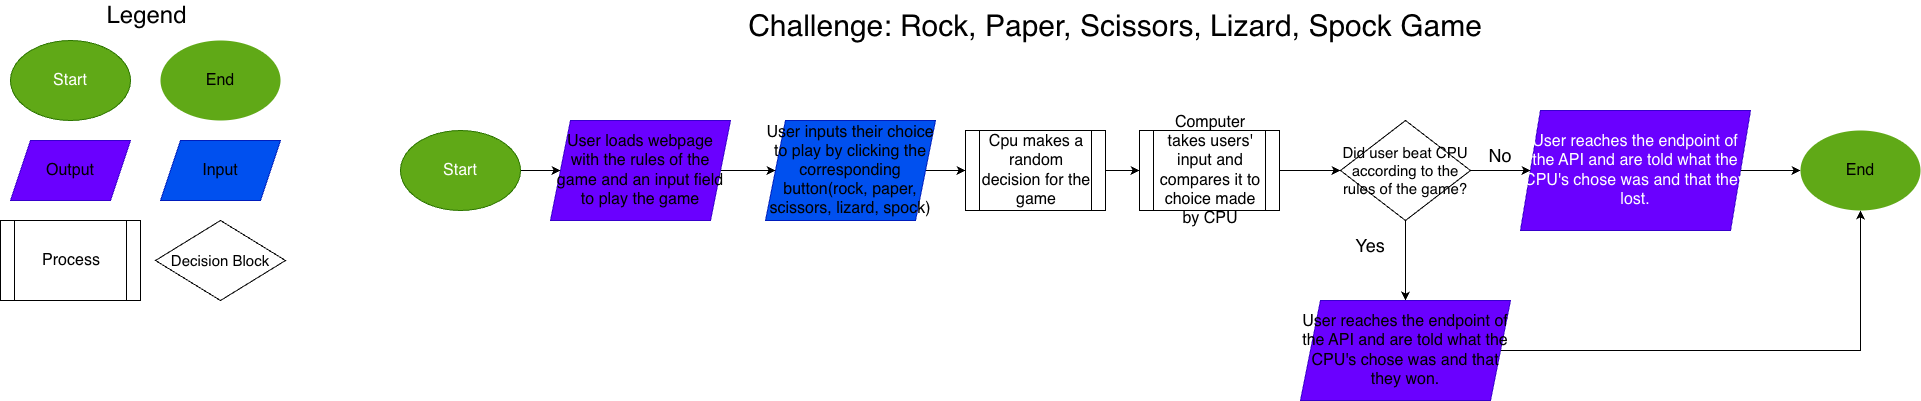

The diagram above was exported from draw.io. Its source (the exported page's mxGraphModel, read from the mxfile embedded in the PNG):
<mxGraphModel dx="2185" dy="1350" grid="1" gridSize="10" guides="1" tooltips="1" connect="1" arrows="1" fold="1" page="1" pageScale="1" pageWidth="850" pageHeight="1100" math="0" shadow="0">
  <root>
    <mxCell id="0" />
    <mxCell id="1" parent="0" />
    <mxCell id="eHhwgBcWnErEnPfl6q02-1" parent="1" style="ellipse;whiteSpace=wrap;html=1;fillColor=light-dark(#60A917,#00CC00);fontColor=#ffffff;strokeColor=#2D7600;" value="&lt;font style=&quot;font-size: 16px;&quot;&gt;Start&lt;/font&gt;" vertex="1">
      <mxGeometry height="80" width="120" x="100" y="160" as="geometry" />
    </mxCell>
    <mxCell id="eHhwgBcWnErEnPfl6q02-2" parent="1" style="ellipse;whiteSpace=wrap;html=1;fillColor=light-dark(#60A917,#FF0000);strokeColor=none;fontColor=#ffffff;" value="&lt;font style=&quot;font-size: 16px; color: light-dark(rgb(0, 0, 0), rgb(255, 255, 255));&quot;&gt;End&lt;/font&gt;" vertex="1">
      <mxGeometry height="80" width="120" x="250" y="160" as="geometry" />
    </mxCell>
    <mxCell id="eHhwgBcWnErEnPfl6q02-3" parent="1" style="shape=parallelogram;perimeter=parallelogramPerimeter;whiteSpace=wrap;html=1;fixedSize=1;fillColor=light-dark(#6A00FF,#9933FF);fontColor=#ffffff;strokeColor=#3700CC;" value="&lt;font style=&quot;font-size: 16px; color: light-dark(rgb(0, 0, 0), rgb(255, 255, 255));&quot;&gt;Output&lt;/font&gt;" vertex="1">
      <mxGeometry height="60" width="120" x="100" y="260" as="geometry" />
    </mxCell>
    <mxCell id="eHhwgBcWnErEnPfl6q02-4" parent="1" style="shape=parallelogram;perimeter=parallelogramPerimeter;whiteSpace=wrap;html=1;fixedSize=1;fillColor=light-dark(#0050EF,#66B2FF);fontColor=#ffffff;strokeColor=#001DBC;" value="&lt;font style=&quot;font-size: 16px; color: light-dark(rgb(0, 0, 0), rgb(255, 255, 255));&quot;&gt;Input&lt;/font&gt;" vertex="1">
      <mxGeometry height="60" width="120" x="250" y="260" as="geometry" />
    </mxCell>
    <mxCell id="eHhwgBcWnErEnPfl6q02-5" parent="1" style="shape=process;whiteSpace=wrap;html=1;backgroundOutline=1;" value="&lt;font style=&quot;font-size: 16px;&quot;&gt;Process&lt;/font&gt;" vertex="1">
      <mxGeometry height="80" width="140" x="90" y="340" as="geometry" />
    </mxCell>
    <mxCell id="eHhwgBcWnErEnPfl6q02-6" parent="1" style="rhombus;whiteSpace=wrap;html=1;fillColor=light-dark(#FFFFFF,#666666);" value="&lt;font style=&quot;font-size: 15px;&quot;&gt;Decision Block&lt;/font&gt;" vertex="1">
      <mxGeometry height="80" width="130" x="245" y="340" as="geometry" />
    </mxCell>
    <mxCell id="eHhwgBcWnErEnPfl6q02-7" parent="1" style="text;html=1;align=center;verticalAlign=middle;whiteSpace=wrap;rounded=0;" value="&lt;font style=&quot;font-size: 24px;&quot;&gt;Legend&lt;/font&gt;" vertex="1">
      <mxGeometry height="30" width="93" x="190" y="120" as="geometry" />
    </mxCell>
    <mxCell id="eHhwgBcWnErEnPfl6q02-8" parent="1" style="text;html=1;align=center;verticalAlign=middle;whiteSpace=wrap;rounded=0;" value="&lt;font style=&quot;font-size: 30px;&quot;&gt;Challenge: Rock, Paper, Scissors, Lizard, Spock Game&lt;/font&gt;" vertex="1">
      <mxGeometry height="30" width="750" x="830" y="130" as="geometry" />
    </mxCell>
    <mxCell id="eHhwgBcWnErEnPfl6q02-18" edge="1" parent="1" source="eHhwgBcWnErEnPfl6q02-9" style="edgeStyle=orthogonalEdgeStyle;rounded=0;orthogonalLoop=1;jettySize=auto;html=1;" target="eHhwgBcWnErEnPfl6q02-14" value="">
      <mxGeometry relative="1" as="geometry" />
    </mxCell>
    <mxCell id="eHhwgBcWnErEnPfl6q02-9" parent="1" style="ellipse;whiteSpace=wrap;html=1;fillColor=light-dark(#60A917,#00CC00);fontColor=#ffffff;strokeColor=#2D7600;" value="&lt;font style=&quot;font-size: 16px;&quot;&gt;Start&lt;/font&gt;" vertex="1">
      <mxGeometry height="80" width="120" x="490" y="250" as="geometry" />
    </mxCell>
    <mxCell id="eHhwgBcWnErEnPfl6q02-20" edge="1" parent="1" source="eHhwgBcWnErEnPfl6q02-10" style="edgeStyle=orthogonalEdgeStyle;rounded=0;orthogonalLoop=1;jettySize=auto;html=1;" target="eHhwgBcWnErEnPfl6q02-15" value="">
      <mxGeometry relative="1" as="geometry" />
    </mxCell>
    <mxCell id="eHhwgBcWnErEnPfl6q02-10" parent="1" style="shape=parallelogram;perimeter=parallelogramPerimeter;whiteSpace=wrap;html=1;fixedSize=1;fillColor=light-dark(#0050EF,#66B2FF);fontColor=#ffffff;strokeColor=#001DBC;" value="&lt;font style=&quot;font-size: 16px; color: light-dark(rgb(0, 0, 0), rgb(255, 255, 255));&quot;&gt;User inputs their choice to play by clicking the corresponding button(rock, paper, scissors, lizard, spock)&lt;/font&gt;" vertex="1">
      <mxGeometry height="100" width="170" x="855" y="240" as="geometry" />
    </mxCell>
    <mxCell id="eHhwgBcWnErEnPfl6q02-31" edge="1" parent="1" source="eHhwgBcWnErEnPfl6q02-13" style="edgeStyle=orthogonalEdgeStyle;rounded=0;orthogonalLoop=1;jettySize=auto;html=1;" target="eHhwgBcWnErEnPfl6q02-16" value="">
      <mxGeometry relative="1" as="geometry" />
    </mxCell>
    <mxCell id="eHhwgBcWnErEnPfl6q02-13" parent="1" style="shape=process;whiteSpace=wrap;html=1;backgroundOutline=1;" value="&lt;font style=&quot;font-size: 16px;&quot;&gt;Computer takes users' input and compares it to choice made by CPU&lt;/font&gt;" vertex="1">
      <mxGeometry height="80" width="140" x="1229" y="250" as="geometry" />
    </mxCell>
    <mxCell id="eHhwgBcWnErEnPfl6q02-19" edge="1" parent="1" source="eHhwgBcWnErEnPfl6q02-14" style="edgeStyle=orthogonalEdgeStyle;rounded=0;orthogonalLoop=1;jettySize=auto;html=1;" target="eHhwgBcWnErEnPfl6q02-10" value="">
      <mxGeometry relative="1" as="geometry" />
    </mxCell>
    <mxCell id="eHhwgBcWnErEnPfl6q02-14" parent="1" style="shape=parallelogram;perimeter=parallelogramPerimeter;whiteSpace=wrap;html=1;fixedSize=1;fillColor=light-dark(#6A00FF,#9933FF);fontColor=#ffffff;strokeColor=#3700CC;" value="&lt;font style=&quot;font-size: 16px; color: light-dark(rgb(0, 0, 0), rgb(255, 255, 255));&quot;&gt;User loads webpage with the rules of the game and an input field to play the game&lt;/font&gt;" vertex="1">
      <mxGeometry height="100" width="180" x="640" y="240" as="geometry" />
    </mxCell>
    <mxCell id="eHhwgBcWnErEnPfl6q02-21" edge="1" parent="1" source="eHhwgBcWnErEnPfl6q02-15" style="edgeStyle=orthogonalEdgeStyle;rounded=0;orthogonalLoop=1;jettySize=auto;html=1;" target="eHhwgBcWnErEnPfl6q02-13" value="">
      <mxGeometry relative="1" as="geometry" />
    </mxCell>
    <mxCell id="eHhwgBcWnErEnPfl6q02-15" parent="1" style="shape=process;whiteSpace=wrap;html=1;backgroundOutline=1;" value="&lt;font style=&quot;font-size: 16px;&quot;&gt;Cpu makes a random decision for the game&lt;/font&gt;" vertex="1">
      <mxGeometry height="80" width="140" x="1055" y="250" as="geometry" />
    </mxCell>
    <mxCell id="eHhwgBcWnErEnPfl6q02-29" edge="1" parent="1" source="eHhwgBcWnErEnPfl6q02-16" style="edgeStyle=orthogonalEdgeStyle;rounded=0;orthogonalLoop=1;jettySize=auto;html=1;" target="eHhwgBcWnErEnPfl6q02-28" value="">
      <mxGeometry relative="1" as="geometry" />
    </mxCell>
    <mxCell id="eHhwgBcWnErEnPfl6q02-33" edge="1" parent="1" source="eHhwgBcWnErEnPfl6q02-16" style="edgeStyle=orthogonalEdgeStyle;rounded=0;orthogonalLoop=1;jettySize=auto;html=1;" target="eHhwgBcWnErEnPfl6q02-32" value="">
      <mxGeometry relative="1" as="geometry" />
    </mxCell>
    <mxCell id="eHhwgBcWnErEnPfl6q02-16" parent="1" style="rhombus;whiteSpace=wrap;html=1;fillColor=light-dark(#FFFFFF,#666666);" value="&lt;font style=&quot;font-size: 15px;&quot;&gt;Did user beat CPU according to the rules of the game?&lt;/font&gt;" vertex="1">
      <mxGeometry height="100" width="130" x="1430" y="240" as="geometry" />
    </mxCell>
    <mxCell id="eHhwgBcWnErEnPfl6q02-36" edge="1" parent="1" source="eHhwgBcWnErEnPfl6q02-28" style="edgeStyle=orthogonalEdgeStyle;rounded=0;orthogonalLoop=1;jettySize=auto;html=1;entryX=0.5;entryY=1;entryDx=0;entryDy=0;" target="eHhwgBcWnErEnPfl6q02-34">
      <mxGeometry relative="1" as="geometry" />
    </mxCell>
    <mxCell id="eHhwgBcWnErEnPfl6q02-28" parent="1" style="shape=parallelogram;perimeter=parallelogramPerimeter;whiteSpace=wrap;html=1;fixedSize=1;fillColor=light-dark(#6A00FF,#9933FF);fontColor=#ffffff;strokeColor=#3700CC;" value="&lt;font style=&quot;font-size: 16px; color: light-dark(rgb(0, 0, 0), rgb(255, 255, 255));&quot;&gt;User reaches the endpoint of the API and are told what the CPU's chose was and that they won.&lt;/font&gt;" vertex="1">
      <mxGeometry height="100" width="210" x="1390" y="420" as="geometry" />
    </mxCell>
    <mxCell id="eHhwgBcWnErEnPfl6q02-35" edge="1" parent="1" source="eHhwgBcWnErEnPfl6q02-32" style="edgeStyle=orthogonalEdgeStyle;rounded=0;orthogonalLoop=1;jettySize=auto;html=1;" target="eHhwgBcWnErEnPfl6q02-34" value="">
      <mxGeometry relative="1" as="geometry" />
    </mxCell>
    <mxCell id="eHhwgBcWnErEnPfl6q02-32" parent="1" style="shape=parallelogram;perimeter=parallelogramPerimeter;whiteSpace=wrap;html=1;fixedSize=1;fillColor=light-dark(#6A00FF,#9933FF);fontColor=#ffffff;strokeColor=#3700CC;" value="&lt;span style=&quot;font-size: 16px;&quot;&gt;&lt;font style=&quot;color: light-dark(rgb(255, 255, 255), rgb(255, 255, 255));&quot;&gt;User reaches the endpoint of the API and are told what the CPU's chose was and that they lost.&lt;/font&gt;&lt;/span&gt;" vertex="1">
      <mxGeometry height="120" width="230" x="1610" y="230" as="geometry" />
    </mxCell>
    <mxCell id="eHhwgBcWnErEnPfl6q02-34" parent="1" style="ellipse;whiteSpace=wrap;html=1;fillColor=light-dark(#60A917,#FF0000);strokeColor=none;fontColor=#ffffff;" value="&lt;font style=&quot;font-size: 16px; color: light-dark(rgb(0, 0, 0), rgb(255, 255, 255));&quot;&gt;End&lt;/font&gt;" vertex="1">
      <mxGeometry height="80" width="120" x="1890" y="250" as="geometry" />
    </mxCell>
    <mxCell id="eHhwgBcWnErEnPfl6q02-37" parent="1" style="text;html=1;align=center;verticalAlign=middle;whiteSpace=wrap;rounded=0;" value="&lt;font style=&quot;font-size: 18px;&quot;&gt;Yes&lt;/font&gt;" vertex="1">
      <mxGeometry height="30" width="60" x="1430" y="350" as="geometry" />
    </mxCell>
    <mxCell id="eHhwgBcWnErEnPfl6q02-38" parent="1" style="text;html=1;align=center;verticalAlign=middle;whiteSpace=wrap;rounded=0;" value="&lt;font style=&quot;font-size: 18px;&quot;&gt;No&lt;/font&gt;" vertex="1">
      <mxGeometry height="30" width="60" x="1560" y="260" as="geometry" />
    </mxCell>
  </root>
</mxGraphModel>